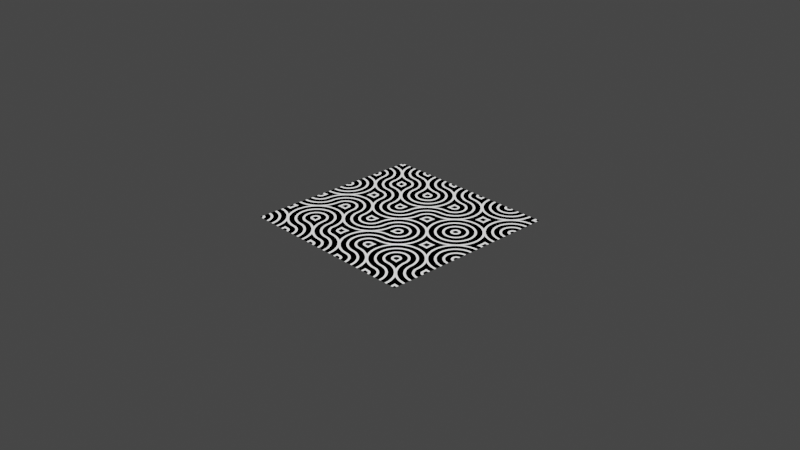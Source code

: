# Source: truchet.blend  (saved by Blender 4.0.36; exported with 4.5.12 LTS)
import bpy
from mathutils import Matrix  # noqa: F401  (used for matrix-valued properties, if any)

bpy.ops.wm.read_factory_settings(use_empty=True)
scene = bpy.context.scene
scene.name = 'Scene'

# ---- collections
col_collection = bpy.data.collections.new('Collection'); scene.collection.children.link(col_collection)

# ---- materials (node trees are filled in below, after node groups)
mat_truchet_01 = bpy.data.materials.new('truchet_01')

# ---- node groups
ng_uv_tiles_random = bpy.data.node_groups.new('uv_tiles_random', 'ShaderNodeTree')
_s = ng_uv_tiles_random.interface.new_socket(name='Center Coords', in_out='OUTPUT', socket_type='NodeSocketVector')
_s.min_value = 0.0
_s.max_value = 0.0
_s = ng_uv_tiles_random.interface.new_socket(name='UV Coords', in_out='OUTPUT', socket_type='NodeSocketVector')
_s.min_value = 0.0
_s.max_value = 0.0
_s = ng_uv_tiles_random.interface.new_socket(name='Scale', in_out='INPUT', socket_type='NodeSocketFloat')
_s.default_value = 3.0
_s.min_value = 1.0
_s.max_value = 100.0
_s = ng_uv_tiles_random.interface.new_socket(name='Angle 01', in_out='INPUT', socket_type='NodeSocketFloat')
_s.default_value = 0.25
_s.min_value = 0.0
_s.max_value = 1.0
_s = ng_uv_tiles_random.interface.new_socket(name='Angle 02', in_out='INPUT', socket_type='NodeSocketFloat')
_s.default_value = 0.25
_s.min_value = 0.0
_s.max_value = 1.0
_s = ng_uv_tiles_random.interface.new_socket(name='Threshold', in_out='INPUT', socket_type='NodeSocketFloat')
_s.default_value = 0.5
_s.min_value = 0.0
_s.max_value = 1.0
_s = ng_uv_tiles_random.interface.new_socket(name='Seed', in_out='INPUT', socket_type='NodeSocketFloat')
_s.min_value = -1e+04
_s.max_value = 1e+04
_N = ng_uv_tiles_random.nodes; _L = ng_uv_tiles_random.links
n0 = _N.new('ShaderNodeVectorMath'); n0.name = 'Vector Math'; n0.location = (-531, -11)
n0.operation = 'SCALE'
n1 = _N.new('ShaderNodeMath'); n1.name = 'Math.004'; n1.location = (-613, -360)
n1.operation = 'SNAP'
n1.inputs[1].default_value = 0.25
n1.inputs[2].default_value = 0.0
n2 = _N.new('ShaderNodeMath'); n2.name = 'Math.003'; n2.location = (-449, -356)
n2.operation = 'MULTIPLY'
n2.inputs[1].default_value = 3.142
n2.inputs[2].default_value = 0.0
n3 = _N.new('ShaderNodeMath'); n3.name = 'Math.005'; n3.location = (-609, -538)
n3.operation = 'SNAP'
n3.inputs[1].default_value = 0.25
n3.inputs[2].default_value = 0.0
n4 = _N.new('NodeReroute'); n4.name = 'Reroute'; n4.location = (-319, -102)
n4.width = 16
n4.socket_idname = 'NodeSocketVector'
n5 = _N.new('ShaderNodeMath'); n5.name = 'Math.006'; n5.location = (-452, -540)
n5.operation = 'MULTIPLY'
n5.inputs[1].default_value = 3.142
n5.inputs[2].default_value = 0.0
n6 = _N.new('NodeGroupOutput'); n6.name = 'Group Output'; n6.location = (1338, -305)
n7 = _N.new('NodeGroupInput'); n7.name = 'Group Input'; n7.location = (-1005, -348)
n8 = _N.new('ShaderNodeUVMap'); n8.name = 'UV Map.001'; n8.location = (-716, -5)
n9 = _N.new('ShaderNodeMath'); n9.name = 'Math'; n9.location = (-716, -146)
n9.operation = 'FLOOR'
n9.inputs[2].default_value = 0.0
n10 = _N.new('ShaderNodeTexWhiteNoise'); n10.name = 'White Noise Texture'; n10.location = (-28, -198)
n10.noise_dimensions = '4D'
n11 = _N.new('ShaderNodeMath'); n11.name = 'Math.001'; n11.location = (144, -307)
n11.operation = 'GREATER_THAN'
n11.inputs[2].default_value = 0.0
n12 = _N.new('ShaderNodeMix'); n12.name = 'Mix'; n12.location = (336, -395)
n12.data_type = 'RGBA'
n13 = _N.new('ShaderNodeVectorRotate'); n13.name = 'Vector Rotate'; n13.location = (848, -137)
n14 = _N.new('ShaderNodeVectorMath'); n14.name = 'Vector Math.005'; n14.location = (1046, -328)
n14.inputs[1].default_value = (0.5, 0.5, 0.0)
n15 = _N.new('ShaderNodeVectorMath'); n15.name = 'Vector Math.004'; n15.location = (-195, -192)
n15.width = 135
n15.hide = True
n15.operation = 'SNAP'
n15.inputs[1].default_value = (1.0, 1.0, 1.0)
n16 = _N.new('ShaderNodeVectorMath'); n16.name = 'Vector Math.001'; n16.location = (-191, 21)
n16.operation = 'FRACTION'
n17 = _N.new('ShaderNodeVectorMath'); n17.name = 'Vector Math.003'; n17.location = (14, -19)
n17.hide = True
n17.operation = 'SUBTRACT'
n17.inputs[1].default_value = (0.5, 0.5, 0.0)
_L.new(n4.outputs[0], n16.inputs[0])
_L.new(n16.outputs[0], n17.inputs[0])
_L.new(n8.outputs[0], n0.inputs[0])
_L.new(n7.outputs[0], n9.inputs[0])
_L.new(n9.outputs[0], n0.inputs[3])
_L.new(n13.outputs[0], n14.inputs[0])
_L.new(n0.outputs[0], n4.inputs[0])
_L.new(n7.outputs[1], n1.inputs[0])
_L.new(n7.outputs[2], n3.inputs[0])
_L.new(n1.outputs[0], n2.inputs[0])
_L.new(n3.outputs[0], n5.inputs[0])
_L.new(n4.outputs[0], n15.inputs[0])
_L.new(n15.outputs[0], n10.inputs[0])
_L.new(n10.outputs[0], n11.inputs[0])
_L.new(n11.outputs[0], n12.inputs[0])
_L.new(n2.outputs[0], n12.inputs[6])
_L.new(n5.outputs[0], n12.inputs[7])
_L.new(n12.outputs[2], n13.inputs[3])
_L.new(n7.outputs[3], n11.inputs[1])
_L.new(n17.outputs[0], n13.inputs[0])
_L.new(n14.outputs[0], n6.inputs[1])
_L.new(n13.outputs[0], n6.inputs[0])
_L.new(n7.outputs[4], n10.inputs[1])
n6.is_active_output = True
ng_truchet_01 = bpy.data.node_groups.new('truchet_01', 'ShaderNodeTree')
_s = ng_truchet_01.interface.new_socket(name='Mark', in_out='OUTPUT', socket_type='NodeSocketFloat')
_s.min_value = 0.0
_s.max_value = 0.0
_s = ng_truchet_01.interface.new_socket(name='Texture', in_out='OUTPUT', socket_type='NodeSocketFloat')
_s = ng_truchet_01.interface.new_socket(name='Scale', in_out='INPUT', socket_type='NodeSocketFloat')
_s.default_value = 5.0
_s.min_value = 1.0
_s.max_value = 100.0
_s = ng_truchet_01.interface.new_socket(name='Iterations', in_out='INPUT', socket_type='NodeSocketFloat')
_s.default_value = 5.0
_s.min_value = 0.0
_s.max_value = 1e+04
_s = ng_truchet_01.interface.new_socket(name='Thickness', in_out='INPUT', socket_type='NodeSocketFloat')
_s.default_value = 0.3
_s.min_value = 0.0
_s.max_value = 1e+04
_s = ng_truchet_01.interface.new_socket(name='Balance', in_out='INPUT', socket_type='NodeSocketFloat')
_s.default_value = 0.5
_s.min_value = 0.0
_s.max_value = 1.0
_s = ng_truchet_01.interface.new_socket(name='Seed', in_out='INPUT', socket_type='NodeSocketFloat')
_s.min_value = -1e+04
_s.max_value = 1e+04
_N = ng_truchet_01.nodes; _L = ng_truchet_01.links
n0 = _N.new('ShaderNodeVectorMath'); n0.name = 'Vector Math.002'; n0.location = (-292, -138)
n0.operation = 'DISTANCE'
n0.inputs[1].default_value = (-0.5, -0.5, 0.0)
n1 = _N.new('NodeGroupInput'); n1.name = 'Group Input'; n1.location = (-871, -10)
n2 = _N.new('NodeGroupOutput'); n2.name = 'Group Output'; n2.location = (982, -12)
n3 = _N.new('ShaderNodeMath'); n3.name = 'Math.005'; n3.location = (79, 115)
n3.operation = 'MULTIPLY'
n3.inputs[2].default_value = 0.0
n4 = _N.new('ShaderNodeMath'); n4.name = 'Math.004'; n4.location = (-94, 37)
n4.operation = 'MINIMUM'
n4.inputs[2].default_value = 0.0
n5 = _N.new('ShaderNodeMath'); n5.name = 'Math.007'; n5.location = (-553, 123)
n5.hide = True
n5.operation = 'SNAP'
n5.inputs[1].default_value = 1.0
n5.inputs[2].default_value = 0.0
n6 = _N.new('ShaderNodeVectorMath'); n6.name = 'Vector Math.001'; n6.location = (-289, 78)
n6.operation = 'DISTANCE'
n6.inputs[1].default_value = (0.5, 0.5, 0.0)
n7 = _N.new('ShaderNodeMath'); n7.name = 'Math.008'; n7.location = (-552, 86)
n7.hide = True
n7.operation = 'MULTIPLY'
n7.inputs[1].default_value = 2.0
n7.inputs[2].default_value = 0.0
n8 = _N.new('ShaderNodeMath'); n8.name = 'Math.009'; n8.location = (484, 4)
n8.operation = 'COMPARE'
n8.use_clamp = True
n8.inputs[1].default_value = 1.0
n9 = _N.new('ShaderNodeMath'); n9.name = 'Math.006'; n9.location = (289, 117)
n9.operation = 'PINGPONG'
n9.use_clamp = True
n9.inputs[1].default_value = 1.0
n9.inputs[2].default_value = 0.0
n10 = _N.new('ShaderNodeGroup'); n10.name = 'Group.046'; n10.location = (-594, -123)
n10.width = 214
n10.node_tree = ng_uv_tiles_random
n10.inputs[1].default_value = 1.0
n10.inputs[2].default_value = 0.5
_L.new(n6.outputs[1], n4.inputs[0])
_L.new(n0.outputs[1], n4.inputs[1])
_L.new(n10.outputs[0], n6.inputs[0])
_L.new(n10.outputs[0], n0.inputs[0])
_L.new(n3.outputs[0], n9.inputs[0])
_L.new(n1.outputs[0], n10.inputs[0])
_L.new(n1.outputs[3], n10.inputs[3])
_L.new(n1.outputs[1], n5.inputs[0])
_L.new(n8.outputs[0], n2.inputs[0])
_L.new(n4.outputs[0], n3.inputs[0])
_L.new(n7.outputs[0], n3.inputs[1])
_L.new(n1.outputs[4], n10.inputs[4])
_L.new(n5.outputs[0], n7.inputs[0])
_L.new(n9.outputs[0], n8.inputs[0])
_L.new(n1.outputs[2], n8.inputs[2])
_L.new(n9.outputs[0], n2.inputs[1])
n2.is_active_output = True

# ---- material node trees
mat_truchet_01.use_nodes = True; mat_truchet_01.node_tree.nodes.clear()
_N = mat_truchet_01.node_tree.nodes; _L = mat_truchet_01.node_tree.links
n0 = _N.new('ShaderNodeOutputMaterial'); n0.name = 'Material Output'; n0.location = (300, 300)
n1 = _N.new('ShaderNodeGroup'); n1.name = 'Group'; n1.location = (-92, 223)
n1.width = 162
n1.node_tree = ng_truchet_01
n1.inputs[0].default_value = 5.0
n1.inputs[1].default_value = 5.0
n1.inputs[2].default_value = 0.3
n1.inputs[3].default_value = 0.5
n1.inputs[4].default_value = 0.0
_L.new(n1.outputs[0], n0.inputs[0])
n0.is_active_output = True

# ---- world
world_world = bpy.data.worlds.new('World'); scene.world = world_world
world_world.use_nodes = True; world_world.node_tree.nodes.clear()
_N = world_world.node_tree.nodes; _L = world_world.node_tree.links
n0 = _N.new('ShaderNodeOutputWorld'); n0.name = 'World Output'; n0.location = (300, 300)
n1 = _N.new('ShaderNodeBackground'); n1.name = 'Background'; n1.location = (10, 300)
n1.inputs[0].default_value = (0.05088, 0.05088, 0.05088, 1.0)
_L.new(n1.outputs[0], n0.inputs[0])
n0.is_active_output = True
world_world.color = (0.05088, 0.05088, 0.05088)
world_world.use_sun_shadow = False
world_world.sun_shadow_jitter_overblur = 0.0

# ---- cameras
cam_camera = bpy.data.cameras.new('Camera')
cam_camera.clip_end = 100.0
cam_camera.ortho_scale = 7.314

# ---- lights
light_light = bpy.data.lights.new('Light', 'POINT')
light_light.transmission_factor = 0.0
light_light.use_soft_falloff = False
light_light.energy = 1000.0
light_light.shadow_soft_size = 0.1
light_light.shadow_maximum_resolution = 0.006
light_light.use_absolute_resolution = True

# ---- meshes
me_plane = bpy.data.meshes.new('Plane')
me_plane.from_pydata([(-1.0, -1.0, 0.0), (1.0, -1.0, 0.0), (-1.0, 1.0, 0.0), (1.0, 1.0, 0.0)], [], [(0, 1, 3, 2)])
_uv = me_plane.uv_layers.new(name='UVMap')
_uv.uv.foreach_set('vector', [0.0, 0.0, 1.0, 0.0, 1.0, 1.0, 0.0, 1.0])
me_plane.materials.append(mat_truchet_01)
me_plane.use_remesh_fix_poles = True
me_plane.use_remesh_preserve_attributes = False
me_plane.update()

# ---- objects
ob_light = bpy.data.objects.new('Light', light_light)
ob_camera = bpy.data.objects.new('Camera', cam_camera)
ob_plane = bpy.data.objects.new('Plane', me_plane)

# ---- transforms, parenting, visibility, modifiers, constraints
ob_light.location = (4.076, 1.005, 5.904)
ob_light.rotation_euler = (0.6503, 0.05522, 1.866)
ob_light.lock_rotations_4d = False
ob_light.empty_display_type = 'ARROWS'
ob_light.color = (0.0, 0.0, 0.0, 0.0)
ob_light.lineart.crease_threshold = 0.0
ob_camera.location = (7.359, -6.926, 4.958)
ob_camera.rotation_euler = (1.109, 0.0, 0.8149)
ob_camera.lock_rotations_4d = False
ob_camera.empty_display_type = 'ARROWS'
ob_camera.color = (0.0, 0.0, 0.0, 0.0)
ob_camera.display_type = 'WIRE'
ob_camera.lineart.crease_threshold = 0.0
ob_plane.location = (0.0, 0.0, 0.0)
ob_plane.cycles.use_adaptive_subdivision = True
_m = ob_plane.modifiers.new('Subdivision', 'SUBSURF')
_m.subdivision_type = 'SIMPLE'

# ---- collection membership
col_collection.objects.link(ob_light)
col_collection.objects.link(ob_camera)
col_collection.objects.link(ob_plane)

# ---- scene / render settings (as saved in the file)
scene.camera = ob_camera
scene.frame_start = 1; scene.frame_end = 250; scene.frame_set(1)
scene.render.engine = 'CYCLES'
scene.cycles.feature_set = 'EXPERIMENTAL'
scene.cycles.use_denoising = False
scene.cycles.sampling_pattern = 'TABULATED_SOBOL'
scene.cycles.use_light_tree = False
scene.view_settings.view_transform = 'Filmic'
bpy.context.view_layer.update()
